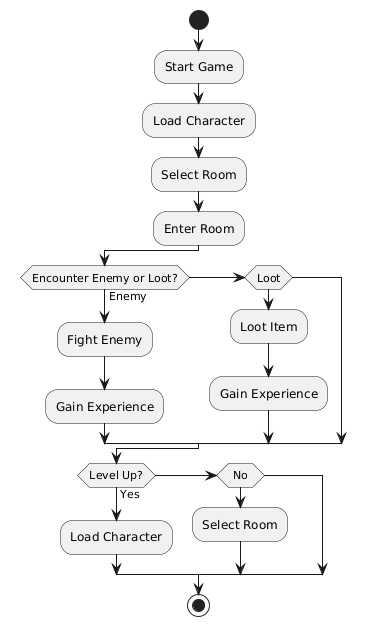

The diagram above was rendered by PlantUML. Its source (embedded in the PNG):
@startuml
start
:Start Game;
:Load Character;
:Select Room;
:Enter Room;

if (Encounter Enemy or Loot?) then (Enemy)
  :Fight Enemy;
  :Gain Experience;
elseif (Loot)
  :Loot Item;
  :Gain Experience;
endif

if (Level Up?) then (Yes)
  :Load Character;
elseif (No)
  :Select Room;
endif

stop
@enduml